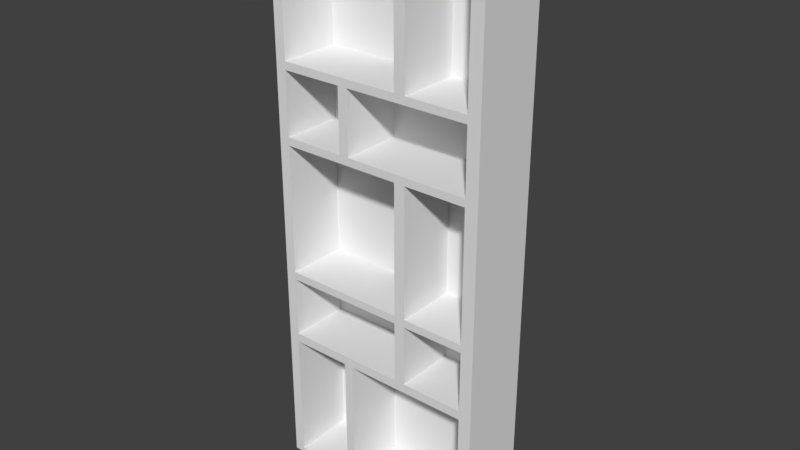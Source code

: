 # Source: shelf-1.blend  (saved by Blender 2.79.0; exported with 4.5.12 LTS)
import bpy
from mathutils import Matrix  # noqa: F401  (used for matrix-valued properties, if any)

bpy.ops.wm.read_factory_settings(use_empty=True)
scene = bpy.context.scene
scene.name = 'Scene'

# ---- collections
col_collection_1 = bpy.data.collections.new('Collection 1'); scene.collection.children.link(col_collection_1)

# ---- world
world_world = bpy.data.worlds.new('World'); scene.world = world_world
world_world.color = (0.05088, 0.05088, 0.05088)
world_world.use_sun_shadow = False
world_world.sun_shadow_jitter_overblur = 0.0
world_world.cycles.sampling_method = 'MANUAL'

# ---- meshes
me_cube_007 = bpy.data.meshes.new('Cube.007')
me_cube_007.from_pydata([(-0.9075, -0.7975, -0.9257), (-0.9075, -0.7975, 0.9716), (-0.9075, 0.9311, -0.9257), (-0.9075, 0.9311, 0.9716), (0.8529, -0.7975, -0.9257), (0.8529, -0.7975, 0.9716), (0.8529, 0.9311, -0.9257), (0.8529, 0.9311, 0.9716), (-0.9075, -0.7975, -0.4702), (-0.9075, 0.9311, -0.4702), (0.8529, 0.9311, -0.4702), (0.8529, -0.7975, -0.4702), (-0.9075, -0.7975, -0.4397), (-0.9075, 0.9311, -0.4397), (0.8529, 0.9311, -0.4397), (0.8529, -0.7975, -0.4397), (-0.9075, -0.7975, 0.2288), (-0.9075, 0.9311, 0.2288), (0.8529, 0.9311, 0.2288), (0.8529, -0.7975, 0.2288), (-0.9075, -0.7975, 0.2553), (-0.9075, 0.9311, 0.2553), (0.8529, 0.9311, 0.2553), (0.8529, -0.7975, 0.2553), (-0.9075, -0.7975, 0.4675), (-0.9075, 0.9311, 0.4675), (0.8529, 0.9311, 0.4675), (0.8529, -0.7975, 0.4675), (-0.9075, -0.7975, 0.4941), (-0.9075, 0.9311, 0.4941), (0.8529, 0.9311, 0.4941), (0.8529, -0.7975, 0.4941), (-0.9075, -0.7975, 0.9462), (-0.9075, 0.9311, 0.9462), (0.8529, 0.9311, 0.9462), (0.8529, -0.7975, 0.9462), (-0.9075, 0.9311, -0.2084), (0.8529, 0.9311, -0.2084), (0.8529, -0.7975, -0.2084), (-0.9075, -0.7975, -0.2084), (-0.9075, 0.9311, -0.2346), (0.8529, 0.9311, -0.2346), (0.8529, -0.7975, -0.2346), (-0.9075, -0.7975, -0.2346), (-0.9075, 0.9311, -0.9088), (0.8529, 0.9311, -0.9088), (0.8529, -0.7975, -0.9088), (-0.9075, -0.7975, -0.9088), (-0.824, 0.9311, -0.9257), (-0.824, 0.9311, 0.9716), (-0.824, -0.7975, -0.9257), (-0.824, -0.7975, 0.9716), (-0.824, -0.7975, -0.4702), (-0.824, 0.9311, -0.4702), (-0.824, -0.7975, -0.4397), (-0.824, 0.9311, -0.4397), (-0.824, -0.7975, 0.2288), (-0.824, 0.9311, 0.2288), (-0.824, -0.7975, 0.2553), (-0.824, 0.9311, 0.2553), (-0.824, -0.7975, 0.4675), (-0.824, 0.9311, 0.4675), (-0.824, -0.7975, 0.4941), (-0.824, 0.9311, 0.4941), (-0.824, -0.7975, 0.9462), (-0.824, 0.9311, 0.9462), (-0.824, 0.9311, -0.2084), (-0.824, -0.7975, -0.2084), (-0.824, -0.7975, -0.2346), (-0.824, 0.9311, -0.2346), (-0.824, 0.9311, -0.9088), (-0.824, -0.7975, -0.9088), (0.7504, 0.9311, 0.9716), (0.7504, -0.7975, -0.9257), (0.7504, 0.9311, -0.4702), (0.7504, 0.9311, -0.4397), (0.7504, 0.9311, 0.2288), (0.7504, 0.9311, 0.2553), (0.7504, 0.9311, 0.4675), (0.7504, 0.9311, 0.4941), (0.7504, 0.9311, 0.9462), (0.7504, 0.9311, -0.2084), (0.7504, 0.9311, -0.2346), (0.7504, 0.9311, -0.9088), (0.7504, 0.9311, -0.9257), (0.7504, -0.7975, 0.9716), (0.7504, -0.7975, -0.4702), (0.7504, -0.7975, -0.4397), (0.7504, -0.7975, 0.2288), (0.7504, -0.7975, 0.2553), (0.7504, -0.7975, 0.4675), (0.7504, -0.7975, 0.4941), (0.7504, -0.7975, 0.9462), (0.7504, -0.7975, -0.2084), (0.7504, -0.7975, -0.2346), (0.7504, -0.7975, -0.9088), (0.161, 0.9311, -0.9257), (0.161, -0.7975, 0.9716), (0.161, -0.7975, -0.4702), (0.161, -0.7975, -0.4397), (0.161, -0.7975, 0.2288), (0.161, -0.7975, 0.2553), (0.161, -0.7975, 0.4675), (0.161, -0.7975, 0.4941), (0.161, -0.7975, 0.9462), (0.161, -0.7975, -0.2084), (0.161, -0.7975, -0.2346), (0.161, -0.7975, -0.9088), (0.161, 0.9311, 0.9716), (0.161, -0.7975, -0.9257), (0.161, 0.9311, -0.4702), (0.161, 0.9311, -0.4397), (0.161, 0.9311, 0.2288), (0.161, 0.9311, 0.2553), (0.161, 0.9311, 0.4675), (0.161, 0.9311, 0.4941), (0.161, 0.9311, 0.9462), (0.161, 0.9311, -0.2084), (0.161, 0.9311, -0.2346), (0.161, 0.9311, -0.9088), (0.249, 0.9311, 0.9716), (0.249, -0.7975, -0.9257), (0.249, 0.9311, -0.4702), (0.249, 0.9311, -0.4397), (0.249, 0.9311, 0.2288), (0.249, 0.9311, 0.2553), (0.249, 0.9311, 0.4675), (0.249, 0.9311, 0.4941), (0.249, 0.9311, 0.9462), (0.249, 0.9311, -0.2084), (0.249, 0.9311, -0.2346), (0.249, 0.9311, -0.9088), (0.249, 0.9311, -0.9257), (0.249, -0.7975, 0.9716), (0.249, -0.7975, -0.4702), (0.249, -0.7975, -0.4397), (0.249, -0.7975, 0.2288), (0.249, -0.7975, 0.2553), (0.249, -0.7975, 0.4675), (0.249, -0.7975, 0.4941), (0.249, -0.7975, 0.9462), (0.249, -0.7975, -0.2084), (0.249, -0.7975, -0.2346), (0.249, -0.7975, -0.9088), (-0.3315, 0.9311, -0.9257), (-0.3315, -0.7975, 0.9716), (-0.3315, -0.7975, -0.4702), (-0.3315, -0.7975, -0.4397), (-0.3315, -0.7975, 0.2288), (-0.3315, -0.7975, 0.2553), (-0.3315, -0.7975, 0.4675), (-0.3315, -0.7975, 0.4941), (-0.3315, -0.7975, 0.9462), (-0.3315, -0.7975, -0.2084), (-0.3315, -0.7975, -0.2346), (-0.3315, -0.7975, -0.9088), (-0.3315, 0.9311, 0.9716), (-0.3315, -0.7975, -0.9257), (-0.3315, 0.9311, -0.4702), (-0.3315, 0.9311, -0.4397), (-0.3315, 0.9311, 0.2288), (-0.3315, 0.9311, 0.2553), (-0.3315, 0.9311, 0.4675), (-0.3315, 0.9311, 0.4941), (-0.3315, 0.9311, 0.9462), (-0.3315, 0.9311, -0.2084), (-0.3315, 0.9311, -0.2346), (-0.3315, 0.9311, -0.9088), (-0.2546, 0.9311, 0.9716), (-0.2546, -0.7975, -0.9257), (-0.2546, 0.9311, -0.4702), (-0.2546, 0.9311, -0.4397), (-0.2546, 0.9311, 0.2288), (-0.2546, 0.9311, 0.2553), (-0.2546, 0.9311, 0.4675), (-0.2546, 0.9311, 0.4941), (-0.2546, 0.9311, 0.9462), (-0.2546, 0.9311, -0.2084), (-0.2546, 0.9311, -0.2346), (-0.2546, 0.9311, -0.9088), (-0.2546, 0.9311, -0.9257), (-0.2546, -0.7975, 0.9716), (-0.2546, -0.7975, -0.4702), (-0.2546, -0.7975, -0.4397), (-0.2546, -0.7975, 0.2288), (-0.2546, -0.7975, 0.2553), (-0.2546, -0.7975, 0.4675), (-0.2546, -0.7975, 0.4941), (-0.2546, -0.7975, 0.9462), (-0.2546, -0.7975, -0.2084), (-0.2546, -0.7975, -0.2346), (-0.2546, -0.7975, -0.9088), (-0.07759, 0.9311, 0.9716), (-0.07759, -0.7975, -0.9257), (-0.07759, 0.9311, -0.4702), (-0.07759, 0.9311, -0.4397), (-0.07759, 0.9311, 0.2288), (-0.07759, 0.9311, 0.2553), (-0.07759, 0.9311, 0.4675), (-0.07759, 0.9311, 0.4941), (-0.07759, 0.9311, 0.9462), (-0.07759, 0.9311, -0.2084), (-0.07759, 0.9311, -0.2346), (-0.07759, 0.9311, -0.9088), (-0.07759, 0.9311, -0.9257), (-0.07759, -0.7975, 0.9716), (-0.07759, -0.7975, -0.4702), (-0.07759, -0.7975, -0.4397), (-0.07759, -0.7975, 0.2288), (-0.07759, -0.7975, 0.2553), (-0.07759, -0.7975, 0.4675), (-0.07759, -0.7975, 0.4941), (-0.07759, -0.7975, 0.9462), (-0.07759, -0.7975, -0.2084), (-0.07759, -0.7975, -0.2346), (-0.07759, -0.7975, -0.9088), (0.0109, 0.9311, 0.9716), (0.0109, -0.7975, -0.9257), (0.0109, 0.9311, -0.4702), (0.0109, 0.9311, -0.4397), (0.0109, 0.9311, 0.2288), (0.0109, 0.9311, 0.2553), (0.0109, 0.9311, 0.4675), (0.0109, 0.9311, 0.4941), (0.0109, 0.9311, 0.9462), (0.0109, 0.9311, -0.2084), (0.0109, 0.9311, -0.2346), (0.0109, 0.9311, -0.9088), (0.0109, 0.9311, -0.9257), (0.0109, -0.7975, 0.9716), (0.0109, -0.7975, -0.4702), (0.0109, -0.7975, -0.4397), (0.0109, -0.7975, 0.2288), (0.0109, -0.7975, 0.2553), (0.0109, -0.7975, 0.4675), (0.0109, -0.7975, 0.4941), (0.0109, -0.7975, 0.9462), (0.0109, -0.7975, -0.2084), (0.0109, -0.7975, -0.2346), (0.0109, -0.7975, -0.9088), (-0.3315, -0.7975, 0.4941), (-0.824, -0.7975, 0.4941), (-0.3315, -0.7975, 0.9462), (-0.824, -0.7975, 0.9462), (0.161, -0.7975, 0.9462), (0.161, -0.7975, 0.4941), (-0.2546, -0.7975, 0.4941), (-0.2546, -0.7975, 0.9462), (-0.07759, -0.7975, 0.4941), (-0.07759, -0.7975, 0.9462), (0.0109, -0.7975, 0.4941), (0.0109, -0.7975, 0.9462), (-0.3315, -0.7975, 0.4941), (-0.824, -0.7975, 0.4941), (-0.3315, -0.7975, 0.9462), (-0.824, -0.7975, 0.9462), (0.161, -0.7975, 0.9462), (0.161, -0.7975, 0.4941), (-0.2546, -0.7975, 0.4941), (-0.2546, -0.7975, 0.9462), (-0.07759, -0.7975, 0.4941), (-0.07759, -0.7975, 0.9462), (0.0109, -0.7975, 0.4941), (0.0109, -0.7975, 0.9462), (-0.3315, -0.7975, -0.4702), (-0.824, -0.7975, -0.4702), (-0.3315, -0.7975, -0.4397), (-0.824, -0.7975, -0.4397), (-0.3315, -0.7975, 0.2288), (-0.824, -0.7975, 0.2288), (-0.3315, -0.7975, 0.2553), (-0.824, -0.7975, 0.2553), (-0.3315, -0.7975, 0.4675), (-0.824, -0.7975, 0.4675), (-0.3315, -0.7975, -0.2084), (-0.824, -0.7975, -0.2084), (-0.3315, -0.7975, -0.2346), (-0.824, -0.7975, -0.2346), (-0.3315, -0.7975, -0.9088), (-0.824, -0.7975, -0.9088), (0.7504, -0.7975, -0.4702), (0.7504, -0.7975, -0.9088), (0.7504, -0.7975, 0.2288), (0.7504, -0.7975, -0.2084), (0.7504, -0.7975, 0.4675), (0.7504, -0.7975, 0.2553), (0.7504, -0.7975, 0.9462), (0.7504, -0.7975, 0.4941), (0.7504, -0.7975, -0.2346), (0.7504, -0.7975, -0.4397), (0.249, -0.7975, -0.4702), (0.161, -0.7975, -0.4702), (0.249, -0.7975, 0.2553), (0.161, -0.7975, 0.2553), (0.249, -0.7975, 0.4675), (0.161, -0.7975, 0.4675), (0.249, -0.7975, -0.9088), (0.161, -0.7975, -0.9088), (0.161, -0.7975, 0.2288), (0.161, -0.7975, -0.2084), (0.161, -0.7975, -0.2346), (0.161, -0.7975, -0.4397), (0.249, -0.7975, -0.4397), (0.249, -0.7975, 0.2288), (0.249, -0.7975, 0.4941), (0.249, -0.7975, 0.9462), (0.249, -0.7975, -0.2084), (0.249, -0.7975, -0.2346), (-0.2546, -0.7975, -0.4397), (-0.2546, -0.7975, 0.2288), (-0.2546, -0.7975, -0.2084), (-0.2546, -0.7975, -0.2346), (-0.07759, -0.7975, -0.4702), (-0.2546, -0.7975, -0.4702), (-0.07759, -0.7975, -0.4397), (-0.07759, -0.7975, 0.2288), (-0.07759, -0.7975, 0.2553), (-0.2546, -0.7975, 0.2553), (-0.07759, -0.7975, 0.4675), (-0.2546, -0.7975, 0.4675), (-0.07759, -0.7975, -0.2084), (-0.07759, -0.7975, -0.2346), (-0.07759, -0.7975, -0.9088), (-0.2546, -0.7975, -0.9088), (0.0109, -0.7975, -0.4702), (0.0109, -0.7975, -0.4397), (0.0109, -0.7975, 0.2288), (0.0109, -0.7975, 0.2553), (0.0109, -0.7975, 0.4675), (0.0109, -0.7975, -0.2084), (0.0109, -0.7975, -0.2346), (0.0109, -0.7975, -0.9088), (-0.3315, -0.7975, 0.4941), (-0.824, -0.7975, 0.4941), (-0.3315, -0.7975, 0.9462), (-0.824, -0.7975, 0.9462), (0.161, -0.7975, 0.9462), (0.161, -0.7975, 0.4941), (-0.2546, -0.7975, 0.4941), (-0.2546, -0.7975, 0.9462), (-0.07759, -0.7975, 0.4941), (-0.07759, -0.7975, 0.9462), (0.0109, -0.7975, 0.4941), (0.0109, -0.7975, 0.9462), (-0.3315, -0.7975, -0.4702), (-0.824, -0.7975, -0.4702), (-0.3315, -0.7975, -0.4397), (-0.824, -0.7975, -0.4397), (-0.3315, -0.7975, 0.2288), (-0.824, -0.7975, 0.2288), (-0.3315, -0.7975, 0.2553), (-0.824, -0.7975, 0.2553), (-0.3315, -0.7975, 0.4675), (-0.824, -0.7975, 0.4675), (-0.3315, -0.7975, -0.2084), (-0.824, -0.7975, -0.2084), (-0.3315, -0.7975, -0.2346), (-0.824, -0.7975, -0.2346), (-0.3315, -0.7975, -0.9088), (-0.824, -0.7975, -0.9088), (0.7504, -0.7975, -0.4702), (0.7504, -0.7975, -0.9088), (0.7504, -0.7975, 0.2288), (0.7504, -0.7975, -0.2084), (0.7504, -0.7975, 0.4675), (0.7504, -0.7975, 0.2553), (0.7504, -0.7975, 0.9462), (0.7504, -0.7975, 0.4941), (0.7504, -0.7975, -0.2346), (0.7504, -0.7975, -0.4397), (0.249, -0.7975, -0.4702), (0.161, -0.7975, -0.4702), (0.249, -0.7975, 0.2553), (0.161, -0.7975, 0.2553), (0.249, -0.7975, 0.4675), (0.161, -0.7975, 0.4675), (0.249, -0.7975, -0.9088), (0.161, -0.7975, -0.9088), (0.161, -0.7975, 0.2288), (0.161, -0.7975, -0.2084), (0.161, -0.7975, -0.2346), (0.161, -0.7975, -0.4397), (0.249, -0.7975, -0.4397), (0.249, -0.7975, 0.2288), (0.249, -0.7975, 0.4941), (0.249, -0.7975, 0.9462), (0.249, -0.7975, -0.2084), (0.249, -0.7975, -0.2346), (-0.2546, -0.7975, -0.4397), (-0.2546, -0.7975, 0.2288), (-0.2546, -0.7975, -0.2084), (-0.2546, -0.7975, -0.2346), (-0.07759, -0.7975, -0.4702), (-0.2546, -0.7975, -0.4702), (-0.07759, -0.7975, -0.4397), (-0.07759, -0.7975, 0.2288), (-0.07759, -0.7975, 0.2553), (-0.2546, -0.7975, 0.2553), (-0.07759, -0.7975, 0.4675), (-0.2546, -0.7975, 0.4675), (-0.07759, -0.7975, -0.2084), (-0.07759, -0.7975, -0.2346), (-0.07759, -0.7975, -0.9088), (-0.2546, -0.7975, -0.9088), (0.0109, -0.7975, -0.4702), (0.0109, -0.7975, -0.4397), (0.0109, -0.7975, 0.2288), (0.0109, -0.7975, 0.2553), (0.0109, -0.7975, 0.4675), (0.0109, -0.7975, -0.2084), (0.0109, -0.7975, -0.2346), (0.0109, -0.7975, -0.9088), (-0.3315, -0.7975, 0.4941), (-0.824, -0.7975, 0.4941), (-0.3315, -0.7975, 0.9462), (-0.824, -0.7975, 0.9462), (0.161, -0.7975, 0.9462), (0.161, -0.7975, 0.4941), (-0.2546, -0.7975, 0.4941), (-0.2546, -0.7975, 0.9462), (-0.07759, -0.7975, 0.4941), (-0.07759, -0.7975, 0.9462), (0.0109, -0.7975, 0.4941), (0.0109, -0.7975, 0.9462), (-0.3315, 0.6834, -0.4702), (-0.824, 0.6834, -0.4702), (-0.3315, 0.6834, -0.4397), (-0.824, 0.6834, -0.4397), (-0.3315, 0.6834, 0.2288), (-0.824, 0.6834, 0.2288), (-0.3315, 0.6834, 0.2553), (-0.824, 0.6834, 0.2553), (-0.3315, 0.6834, 0.4675), (-0.824, 0.6834, 0.4675), (-0.3315, 0.6834, -0.2084), (-0.824, 0.6834, -0.2084), (-0.3315, 0.6834, -0.2346), (-0.824, 0.6834, -0.2346), (-0.3315, 0.6834, -0.9088), (-0.824, 0.6834, -0.9088), (0.7504, 0.6834, -0.4702), (0.7504, 0.6834, -0.9088), (0.7504, 0.6834, 0.2288), (0.7504, 0.6834, -0.2084), (0.7504, 0.6834, 0.4675), (0.7504, 0.6834, 0.2553), (0.7504, 0.6834, 0.9462), (0.7504, 0.6834, 0.4941), (0.7504, 0.6834, -0.2346), (0.7504, 0.6834, -0.4397), (0.249, 0.6834, -0.4702), (0.161, 0.6834, -0.4702), (0.249, 0.6834, 0.2553), (0.161, 0.6834, 0.2553), (0.249, 0.6834, 0.4675), (0.161, 0.6834, 0.4675), (0.249, 0.6834, -0.9088), (0.161, 0.6834, -0.9088), (0.161, 0.6834, 0.2288), (0.161, 0.6834, -0.2084), (0.161, 0.6834, -0.2346), (0.161, 0.6834, -0.4397), (0.249, 0.6834, -0.4397), (0.249, 0.6834, 0.2288), (0.249, 0.6834, 0.4941), (0.249, 0.6834, 0.9462), (0.249, 0.6834, -0.2084), (0.249, 0.6834, -0.2346), (-0.2546, 0.6834, -0.4397), (-0.2546, 0.6834, 0.2288), (-0.2546, 0.6834, -0.2084), (-0.2546, 0.6834, -0.2346), (-0.07759, 0.6834, -0.4702), (-0.2546, 0.6834, -0.4702), (-0.07759, 0.6834, -0.4397), (-0.07759, 0.6834, 0.2288), (-0.07759, 0.6834, 0.2553), (-0.2546, 0.6834, 0.2553), (-0.07759, 0.6834, 0.4675), (-0.2546, 0.6834, 0.4675), (-0.07759, 0.6834, -0.2084), (-0.07759, 0.6834, -0.2346), (-0.07759, 0.6834, -0.9088), (-0.2546, 0.6834, -0.9088), (0.0109, 0.6834, -0.4702), (0.0109, 0.6834, -0.4397), (0.0109, 0.6834, 0.2288), (0.0109, 0.6834, 0.2553), (0.0109, 0.6834, 0.4675), (0.0109, 0.6834, -0.2084), (0.0109, 0.6834, -0.2346), (0.0109, 0.6834, -0.9088), (-0.3315, 0.6834, 0.4941), (-0.824, 0.6834, 0.4941), (-0.3315, 0.6834, 0.9462), (-0.824, 0.6834, 0.9462), (0.161, 0.6834, 0.9462), (0.161, 0.6834, 0.4941), (-0.2546, 0.6834, 0.4941), (-0.2546, 0.6834, 0.9462), (-0.07759, 0.6834, 0.4941), (-0.07759, 0.6834, 0.9462), (0.0109, 0.6834, 0.4941), (0.0109, 0.6834, 0.9462)], [], [(32, 1, 3, 33), (80, 72, 7, 34), (34, 7, 5, 35), (64, 51, 1, 32), (84, 6, 4, 73), (49, 3, 1, 51), (71, 52, 8, 47), (45, 10, 11, 46), (83, 74, 10, 45), (47, 8, 9, 44), (52, 54, 12, 8), (10, 14, 15, 11), (74, 75, 14, 10), (8, 12, 13, 9), (67, 56, 16, 39), (37, 18, 19, 38), (81, 76, 18, 37), (39, 16, 17, 36), (56, 58, 20, 16), (18, 22, 23, 19), (76, 77, 22, 18), (16, 20, 21, 17), (58, 60, 24, 20), (22, 26, 27, 23), (77, 78, 26, 22), (20, 24, 25, 21), (60, 62, 28, 24), (26, 30, 31, 27), (78, 79, 30, 26), (24, 28, 29, 25), (62, 64, 32, 28), (30, 34, 35, 31), (79, 80, 34, 30), (28, 32, 33, 29), (43, 39, 36, 40), (82, 81, 37, 41), (41, 37, 38, 42), (68, 67, 39, 43), (54, 68, 43, 12), (14, 41, 42, 15), (75, 82, 41, 14), (12, 43, 40, 13), (0, 47, 44, 2), (84, 83, 45, 6), (6, 45, 46, 4), (50, 71, 47, 0), (157, 155, 71, 50), (2, 44, 70, 48), (13, 40, 69, 55), (207, 231, 325, 314), (154, 153, 67, 68), (40, 36, 66, 69), (29, 33, 65, 63), (211, 235, 250, 248), (25, 29, 63, 61), (150, 151, 62, 60), (21, 25, 61, 59), (140, 139, 304, 305), (17, 21, 59, 57), (148, 149, 58, 56), (36, 17, 57, 66), (230, 206, 312, 324), (9, 13, 55, 53), (146, 147, 54, 52), (44, 9, 53, 70), (102, 234, 328, 295), (156, 49, 51, 145), (2, 48, 50, 0), (152, 145, 51, 64), (33, 3, 49, 65), (35, 5, 85, 92), (7, 72, 85, 5), (46, 11, 86, 95), (11, 15, 87, 86), (38, 19, 88, 93), (19, 23, 89, 88), (23, 27, 90, 89), (27, 31, 91, 90), (31, 35, 92, 91), (42, 38, 93, 94), (15, 42, 94, 87), (4, 46, 95, 73), (132, 131, 83, 84), (123, 130, 82, 75), (130, 129, 81, 82), (127, 128, 80, 79), (126, 127, 79, 78), (125, 126, 78, 77), (124, 125, 77, 76), (129, 124, 76, 81), (122, 123, 75, 74), (131, 122, 74, 83), (132, 84, 73, 121), (128, 120, 72, 80), (224, 216, 108, 116), (228, 96, 109, 217), (227, 218, 110, 119), (218, 219, 111, 110), (225, 220, 112, 117), (220, 221, 113, 112), (221, 222, 114, 113), (222, 223, 115, 114), (223, 224, 116, 115), (226, 225, 117, 118), (219, 226, 118, 111), (228, 227, 119, 96), (140, 133, 97, 104), (120, 108, 97, 133), (56, 67, 275, 269), (134, 135, 99, 98), (141, 136, 100, 105), (136, 137, 101, 100), (184, 148, 268, 309), (138, 139, 103, 102), (139, 140, 104, 103), (142, 141, 105, 106), (135, 142, 106, 99), (121, 143, 107, 109), (73, 95, 143, 121), (233, 101, 293, 327), (94, 93, 141, 142), (150, 60, 273, 272), (90, 91, 139, 138), (142, 135, 302, 307), (88, 89, 137, 136), (147, 183, 308, 266), (86, 87, 135, 134), (100, 232, 326, 298), (72, 120, 133, 85), (92, 85, 133, 140), (116, 108, 120, 128), (96, 132, 121, 109), (119, 110, 122, 131), (110, 111, 123, 122), (117, 112, 124, 129), (112, 113, 125, 124), (113, 114, 126, 125), (114, 115, 127, 126), (115, 116, 128, 127), (118, 117, 129, 130), (111, 118, 130, 123), (96, 119, 131, 132), (48, 70, 167, 144), (55, 69, 166, 159), (69, 66, 165, 166), (63, 65, 164, 163), (61, 63, 163, 162), (59, 61, 162, 161), (57, 59, 161, 160), (66, 57, 160, 165), (53, 55, 159, 158), (70, 53, 158, 167), (48, 144, 157, 50), (65, 49, 156, 164), (188, 181, 145, 152), (168, 156, 145, 181), (191, 182, 146, 155), (182, 183, 147, 146), (99, 106, 300, 301), (184, 185, 149, 148), (185, 186, 150, 149), (186, 187, 151, 150), (103, 104, 244, 245), (190, 189, 153, 154), (182, 191, 323, 313), (169, 191, 155, 157), (193, 215, 191, 169), (231, 99, 301, 325), (214, 213, 189, 190), (187, 211, 248, 246), (210, 211, 187, 186), (58, 149, 270, 271), (208, 209, 185, 184), (143, 95, 281, 296), (206, 207, 183, 182), (98, 230, 324, 291), (192, 168, 181, 205), (212, 205, 181, 188), (144, 167, 179, 180), (159, 166, 178, 171), (166, 165, 177, 178), (163, 164, 176, 175), (162, 163, 175, 174), (161, 162, 174, 173), (160, 161, 173, 172), (165, 160, 172, 177), (158, 159, 171, 170), (167, 158, 170, 179), (144, 180, 169, 157), (164, 156, 168, 176), (236, 229, 205, 212), (216, 192, 205, 229), (94, 142, 307, 288), (230, 231, 207, 206), (60, 58, 271, 273), (232, 233, 209, 208), (148, 56, 269, 268), (234, 235, 211, 210), (64, 62, 241, 243), (238, 237, 213, 214), (141, 93, 283, 306), (217, 239, 215, 193), (180, 179, 203, 204), (171, 178, 202, 195), (178, 177, 201, 202), (175, 176, 200, 199), (174, 175, 199, 198), (173, 174, 198, 197), (172, 173, 197, 196), (177, 172, 196, 201), (170, 171, 195, 194), (179, 170, 194, 203), (180, 204, 193, 169), (176, 168, 192, 200), (109, 107, 239, 217), (186, 185, 317, 319), (106, 105, 237, 238), (62, 151, 240, 241), (102, 103, 235, 234), (92, 140, 305, 286), (100, 101, 233, 232), (54, 147, 266, 267), (98, 99, 231, 230), (139, 91, 287, 304), (108, 216, 229, 97), (104, 97, 229, 236), (204, 203, 227, 228), (195, 202, 226, 219), (202, 201, 225, 226), (199, 200, 224, 223), (198, 199, 223, 222), (197, 198, 222, 221), (196, 197, 221, 220), (201, 196, 220, 225), (194, 195, 219, 218), (203, 194, 218, 227), (204, 228, 217, 193), (200, 192, 216, 224), (247, 242, 254, 259), (249, 247, 259, 261), (242, 243, 255, 254), (251, 249, 261, 263), (240, 246, 258, 252), (235, 103, 245, 250), (212, 188, 247, 249), (151, 187, 246, 240), (236, 212, 249, 251), (104, 236, 251, 244), (152, 64, 243, 242), (188, 152, 242, 247), (105, 100, 298, 299), (90, 138, 294, 284), (146, 52, 265, 264), (137, 89, 285, 292), (87, 94, 288, 289), (243, 241, 253, 255), (250, 245, 257, 262), (245, 244, 256, 257), (248, 250, 262, 260), (241, 240, 252, 253), (246, 248, 260, 258), (244, 251, 263, 256), (267, 266, 346, 347), (282, 303, 383, 362), (310, 320, 400, 390), (331, 297, 377, 411), (264, 265, 345, 344), (302, 289, 369, 382), (318, 319, 399, 398), (300, 330, 410, 380), (280, 290, 370, 360), (317, 316, 396, 397), (329, 299, 379, 409), (301, 300, 380, 381), (315, 309, 389, 395), (295, 328, 408, 375), (308, 314, 394, 388), (327, 293, 373, 407), (299, 298, 378, 379), (312, 313, 393, 392), (298, 326, 406, 378), (325, 301, 381, 405), (297, 296, 376, 377), (270, 272, 352, 350), (291, 324, 404, 371), (336, 343, 423, 416), (294, 295, 375, 374), (342, 337, 417, 422), (293, 292, 372, 373), (278, 264, 344, 358), (290, 291, 371, 370), (311, 276, 356, 391), (253, 252, 332, 333), (232, 208, 315, 326), (254, 255, 335, 334), (237, 105, 299, 329), (209, 233, 327, 316), (52, 71, 279, 265), (255, 253, 333, 335), (106, 238, 330, 300), (153, 189, 310, 274), (234, 210, 318, 328), (136, 141, 306, 303), (257, 256, 336, 337), (206, 182, 313, 312), (239, 107, 297, 331), (190, 154, 276, 311), (252, 258, 338, 332), (67, 153, 274, 275), (183, 207, 314, 308), (134, 98, 291, 290), (259, 254, 334, 339), (154, 68, 277, 276), (208, 184, 309, 315), (155, 146, 264, 278), (213, 237, 329, 320), (185, 209, 316, 317), (95, 86, 280, 281), (238, 214, 321, 330), (258, 260, 340, 338), (210, 186, 319, 318), (101, 137, 292, 293), (215, 239, 331, 322), (261, 259, 339, 341), (71, 155, 278, 279), (138, 102, 295, 294), (93, 88, 282, 283), (149, 150, 272, 270), (260, 262, 342, 340), (189, 213, 320, 310), (89, 90, 284, 285), (263, 261, 341, 343), (214, 190, 311, 321), (68, 54, 267, 277), (86, 134, 290, 280), (191, 215, 322, 323), (91, 92, 286, 287), (262, 257, 337, 342), (135, 87, 289, 302), (107, 143, 296, 297), (256, 263, 343, 336), (88, 136, 303, 282), (397, 396, 476, 477), (409, 379, 459, 489), (381, 380, 460, 461), (395, 389, 469, 475), (375, 408, 488, 455), (388, 394, 474, 468), (407, 373, 453, 487), (379, 378, 458, 459), (392, 393, 473, 472), (378, 406, 486, 458), (405, 381, 461, 485), (377, 376, 456, 457), (350, 352, 432, 430), (371, 404, 484, 451), (416, 423, 503, 496), (374, 375, 455, 454), (422, 417, 497, 502), (373, 372, 452, 453), (358, 344, 424, 438), (370, 371, 451, 450), (391, 356, 436, 471), (423, 421, 501, 503), (369, 368, 448, 449), (354, 390, 470, 434), (420, 422, 502, 500), (367, 366, 446, 447), (389, 348, 428, 469), (402, 411, 491, 482), (365, 364, 444, 445), (346, 388, 468, 426), (321, 311, 391, 401), (292, 285, 365, 372), (268, 269, 349, 348), (323, 322, 402, 403), (284, 294, 374, 364), (271, 270, 350, 351), (304, 287, 367, 384), (272, 273, 353, 352), (319, 317, 397, 399), (286, 305, 385, 366), (275, 274, 354, 355), (333, 332, 412, 413), (306, 283, 363, 386), (276, 277, 357, 356), (334, 335, 415, 414), (313, 323, 403, 393), (288, 307, 387, 368), (279, 278, 358, 359), (335, 333, 413, 415), (324, 312, 392, 404), (296, 281, 361, 376), (277, 267, 347, 357), (337, 336, 416, 417), (314, 325, 405, 394), (307, 302, 382, 387), (273, 271, 351, 353), (332, 338, 418, 412), (326, 315, 395, 406), (305, 304, 384, 385), (269, 275, 355, 349), (339, 334, 414, 419), (316, 327, 407, 396), (265, 279, 359, 345), (328, 318, 398, 408), (303, 306, 386, 383), (281, 280, 360, 361), (338, 340, 420, 418), (320, 329, 409, 400), (283, 282, 362, 363), (341, 339, 419, 421), (330, 321, 401, 410), (266, 308, 388, 346), (285, 284, 364, 365), (322, 331, 411, 402), (309, 268, 348, 389), (287, 286, 366, 367), (340, 342, 422, 420), (274, 310, 390, 354), (289, 288, 368, 369), (343, 341, 421, 423), (426, 436, 437, 427), (430, 432, 433, 431), (434, 428, 429, 435), (438, 424, 425, 439), (456, 450, 451, 457), (452, 454, 455, 453), (449, 448, 467, 462), (447, 446, 465, 464), (445, 444, 454, 452), (443, 442, 463, 466), (441, 440, 450, 456), (470, 469, 428, 434), (468, 471, 436, 426), (474, 481, 471, 468), (476, 478, 479, 477), (480, 475, 469, 470), (482, 472, 473, 483), (491, 484, 472, 482), (489, 486, 475, 480), (487, 488, 478, 476), (485, 490, 481, 474), (461, 460, 490, 485), (453, 455, 488, 487), (459, 458, 486, 489), (457, 451, 484, 491), (492, 494, 495, 493), (498, 499, 494, 492), (500, 501, 499, 498), (502, 503, 501, 500), (497, 496, 503, 502), (360, 370, 450, 440), (380, 410, 490, 460), (398, 399, 479, 478), (382, 369, 449, 462), (344, 345, 425, 424), (411, 377, 457, 491), (390, 400, 480, 470), (362, 383, 463, 442), (347, 346, 426, 427), (401, 391, 471, 481), (372, 365, 445, 452), (348, 349, 429, 428), (403, 402, 482, 483), (364, 374, 454, 444), (351, 350, 430, 431), (384, 367, 447, 464), (352, 353, 433, 432), (399, 397, 477, 479), (366, 385, 465, 446), (355, 354, 434, 435), (413, 412, 492, 493), (386, 363, 443, 466), (356, 357, 437, 436), (414, 415, 495, 494), (393, 403, 483, 473), (368, 387, 467, 448), (359, 358, 438, 439), (415, 413, 493, 495), (404, 392, 472, 484), (376, 361, 441, 456), (357, 347, 427, 437), (417, 416, 496, 497), (394, 405, 485, 474), (387, 382, 462, 467), (353, 351, 431, 433), (412, 418, 498, 492), (406, 395, 475, 486), (385, 384, 464, 465), (349, 355, 435, 429), (419, 414, 494, 499), (396, 407, 487, 476), (345, 359, 439, 425), (408, 398, 478, 488), (383, 386, 466, 463), (361, 360, 440, 441), (418, 420, 500, 498), (400, 409, 489, 480), (363, 362, 442, 443), (421, 419, 499, 501), (410, 401, 481, 490)])
me_cube_007.use_remesh_preserve_volume = False
me_cube_007.use_remesh_preserve_attributes = False
me_cube_007.use_mirror_vertex_groups = False
me_cube_007.update()

# ---- objects
ob_shelf_1 = bpy.data.objects.new('Shelf-1', me_cube_007)

# ---- transforms, parenting, visibility, modifiers, constraints
ob_shelf_1.location = (1.299, 0.3286, 1.211)
ob_shelf_1.scale = (0.5398, 0.1797, 1.287)
ob_shelf_1.lineart.crease_threshold = 0.0

# ---- collection membership
col_collection_1.objects.link(ob_shelf_1)

# ---- scene / render settings (as saved in the file)
scene.frame_start = 1; scene.frame_end = 250; scene.frame_set(1)
scene.render.engine = 'BLENDER_EEVEE_NEXT'
scene.render.resolution_percentage = 50
scene.render.dither_intensity = 0.0
scene.cycles.use_denoising = False
scene.cycles.samples = 128
scene.cycles.sampling_pattern = 'TABULATED_SOBOL'
scene.cycles.use_adaptive_sampling = False
scene.cycles.use_light_tree = False
scene.cycles.blur_glossy = 0.0
scene.cycles.sample_clamp_indirect = 0.0
scene.view_settings.view_transform = 'Standard'
bpy.context.view_layer.update()

# ---- added for rendering (the .blend has no active camera and no usable light): camera, sun
cam_auto = bpy.data.cameras.new('AutoCamera')
cam_auto.lens = 50.0
cam_auto.sensor_width = 36.0
cam_auto.clip_end = 1000.0
ob_auto_camera = bpy.data.objects.new('AutoCamera', cam_auto)
scene.collection.objects.link(ob_auto_camera)
ob_auto_camera.location = (3.726, -2.58939, 3.19332)
ob_auto_camera.rotation_euler = (1.09748, -7.21219e-08, 0.694738)
scene.camera = ob_auto_camera
light_auto_sun = bpy.data.lights.new('AutoSun', 'SUN')
light_auto_sun.energy = 3.0
light_auto_sun.angle = 0.0523599
ob_auto_sun = bpy.data.objects.new('AutoSun', light_auto_sun)
scene.collection.objects.link(ob_auto_sun)
ob_auto_sun.rotation_euler = (0.872665, 0.174533, 0.523599)
bpy.context.view_layer.update()
